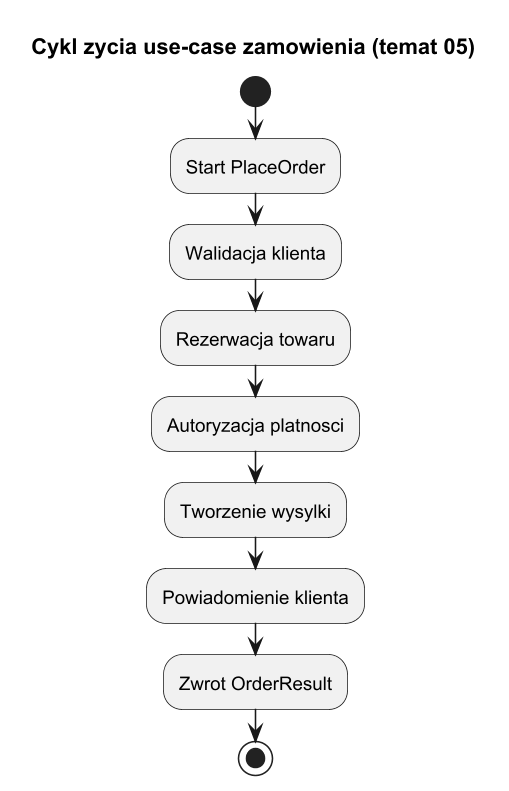

The diagram above was rendered by PlantUML. Its source (embedded in the PNG):
@startuml facade_lifecycle_topic05
title Cykl zycia use-case zamowienia (temat 05)

skinparam monochrome true
skinparam dpi 150

start
:Start PlaceOrder;
:Walidacja klienta;
:Rezerwacja towaru;
:Autoryzacja platnosci;
:Tworzenie wysylki;
:Powiadomienie klienta;
:Zwrot OrderResult;
stop

@enduml